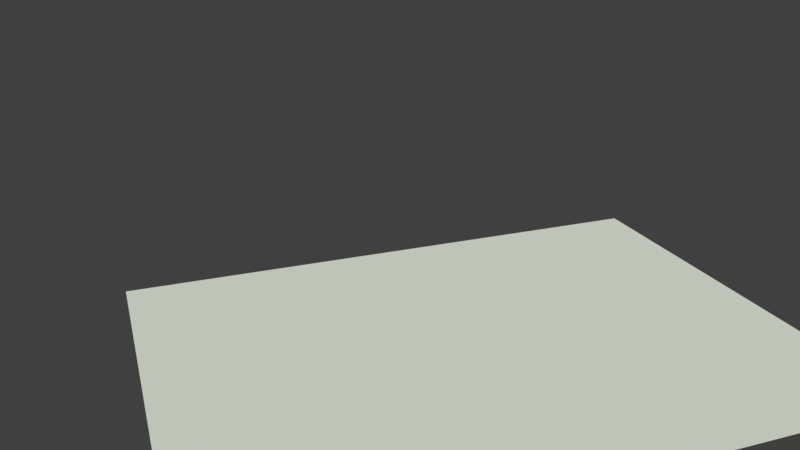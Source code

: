 # Source: SM_Wall_4x3x0.25.blend  (saved by Blender 2.78.0; exported with 4.5.12 LTS)
import bpy
from mathutils import Matrix  # noqa: F401  (used for matrix-valued properties, if any)

bpy.ops.wm.read_factory_settings(use_empty=True)
scene = bpy.context.scene
scene.name = 'Scene'

# ---- collections
col_collection_1 = bpy.data.collections.new('Collection 1'); scene.collection.children.link(col_collection_1)

# ---- images (referenced by path relative to the original .blend; pixels are not part of the script)
import os
ASSET_DIR = os.environ.get("B2B_ASSET_DIR", "")  # directory of the original .blend (textures are referenced by path, not embedded)
HERE = os.path.dirname(os.path.abspath(__file__))  # packed textures are extracted next to this script under _unpacked/

def load_image(name, relpath, width, height, colorspace="sRGB"):
    """Load a texture the original file referenced (path relative to the .blend, or extracted next to this script)."""
    p = next((c for c in (os.path.join(HERE, relpath), os.path.join(ASSET_DIR, relpath)) if relpath and os.path.exists(c)), "")
    if p:
        img = bpy.data.images.load(p, check_existing=True)
        img.name = name
    else:  # same state as the original file: an image datablock whose file is absent (Cycles renders it pink)
        img = bpy.data.images.new(name, width, height)
        img.source = "FILE"
        img.filepath = "//" + (relpath or name)
    img.colorspace_settings.name = colorspace
    return img
img_cinder_block_pxr128_bmp_tif = load_image('Cinder_block_pxr128_bmp.tif', 'Cinder_block_pxr128_bmp.tif', 1024, 1024, 'sRGB')

# ---- materials (node trees are filled in below, after node groups)
mat_material = bpy.data.materials.new('Material')
mat_material.alpha_threshold = 0.0
mat_material.use_transparent_shadow = False
mat_material.diffuse_color = (0.7614, 0.8, 0.7042, 1.0)
mat_material.roughness = 0.5

# ---- material node trees

# ---- world
world_world = bpy.data.worlds.new('World'); scene.world = world_world
world_world.color = (0.05088, 0.05088, 0.05088)
world_world.use_sun_shadow = False
world_world.sun_shadow_jitter_overblur = 0.0
world_world.cycles.sampling_method = 'MANUAL'

# ---- cameras
cam_camera = bpy.data.cameras.new('Camera')
cam_camera.clip_end = 100.0
cam_camera.lens = 35.0
cam_camera.sensor_width = 32.0
cam_camera.sensor_height = 18.0
cam_camera.display_size = 2.0
cam_camera.dof.focus_distance = 0.0
cam_camera.dof.aperture_fstop = 128.0
cam_camera.dof.aperture_blades = 6

# ---- lights
light_sun_001 = bpy.data.lights.new('Sun.001', 'SUN')
light_sun_001.transmission_factor = 0.0
light_sun_001.angle = 0.1993
light_sun_001.energy = 1.0
light_sun_001.shadow_buffer_clip_start = 0.5
light_sun_001.shadow_soft_size = 0.1
light_sun_001.shadow_cascade_max_distance = 1000.0
light_sun = bpy.data.lights.new('Sun', 'SUN')
light_sun.transmission_factor = 0.0
light_sun.angle = 0.1993
light_sun.energy = 1.0
light_sun.shadow_buffer_clip_start = 0.5
light_sun.shadow_soft_size = 0.1
light_sun.shadow_cascade_max_distance = 1000.0

# ---- meshes
me_sm_wall_4x3x0_25 = bpy.data.meshes.new('SM_Wall_4x3x0.25')
me_sm_wall_4x3x0_25.from_pydata([(0.0, 0.0, 0.0), (0.0, 4.0, 0.0), (-3.0, 4.0, 0.0), (-3.0, 0.0, 0.0), (0.0, 0.0, 0.0), (0.0, 0.0, 0.25), (0.0, 4.0, 0.25), (-3.0, 4.0, 0.25), (-3.0, 0.0, 0.25), (0.0, 0.0, 0.25)], [], [(1, 0, 4, 3, 2), (6, 7, 8, 9, 5), (0, 1, 6, 5), (3, 4, 9, 8), (1, 2, 7, 6), (4, 0, 5, 9), (2, 3, 8, 7)])
_uv = me_sm_wall_4x3x0_25.uv_layers.new(name='UVMap')
_uv.uv.foreach_set('vector', [1.438, -0.4375, -0.5625, -0.4375, -0.5625, -0.4375, -0.5625, 1.062, 1.438, 1.062, 1.438, -0.4375, 1.438, 1.062, -0.5625, 1.062, -0.5625, -0.4375, -0.5625, -0.4375, 2.562, -1.35, 0.562, -1.35, 0.562, -1.475, 2.562, -1.475, 1.438, 0.0625, 1.438, -1.438, 1.562, -1.438, 1.562, 0.0625, 1.438, -0.4375, 1.438, 1.062, 1.562, 1.062, 1.562, -0.4375, 1.438, -0.4375, 1.438, -0.4375, 1.438, -0.4375, 1.438, -0.4375, 0.3946, 0.6498, 2.395, 0.6498, 2.395, 0.5248, 0.3946, 0.5248])
me_sm_wall_4x3x0_25.materials.append(mat_material)
me_sm_wall_4x3x0_25.use_remesh_preserve_volume = False
me_sm_wall_4x3x0_25.use_remesh_preserve_attributes = False
me_sm_wall_4x3x0_25.use_mirror_vertex_groups = False
me_sm_wall_4x3x0_25.update()

# ---- objects
ob_sun_001 = bpy.data.objects.new('Sun.001', light_sun_001)
ob_sun = bpy.data.objects.new('Sun', light_sun)
ob_camera = bpy.data.objects.new('Camera', cam_camera)
ob_sm_wall_4x3x0_25 = bpy.data.objects.new('SM_Wall_4x3x0.25', me_sm_wall_4x3x0_25)

# ---- transforms, parenting, visibility, modifiers, constraints
ob_sun_001.location = (8.054, 0.697, 7.043)
ob_sun_001.lineart.crease_threshold = 0.0
ob_sun.location = (-3.559, 5.124, 4.652)
ob_sun.lineart.crease_threshold = 0.0
ob_camera.location = (5.4, -0.06818, 3.635)
ob_camera.rotation_euler = (1.193, 0.006326, 1.222)
ob_camera.lineart.crease_threshold = 0.0
ob_sm_wall_4x3x0_25.location = (-0.5026, 0.0, 0.9312)
ob_sm_wall_4x3x0_25.rotation_euler = (-0.0, 3.142, -0.0)
ob_sm_wall_4x3x0_25.lineart.crease_threshold = 0.0

# ---- collection membership
col_collection_1.objects.link(ob_sun_001)
col_collection_1.objects.link(ob_sun)
col_collection_1.objects.link(ob_camera)
col_collection_1.objects.link(ob_sm_wall_4x3x0_25)

# ---- scene / render settings (as saved in the file)
scene.camera = ob_camera
scene.frame_start = 1; scene.frame_end = 250; scene.frame_set(1)
scene.render.engine = 'BLENDER_EEVEE_NEXT'
scene.render.resolution_percentage = 50
scene.render.dither_intensity = 0.0
scene.cycles.use_denoising = False
scene.cycles.samples = 128
scene.cycles.sampling_pattern = 'TABULATED_SOBOL'
scene.cycles.light_sampling_threshold = 0.0
scene.cycles.use_adaptive_sampling = False
scene.cycles.use_light_tree = False
scene.cycles.blur_glossy = 0.0
scene.cycles.sample_clamp_indirect = 0.0
scene.view_settings.view_transform = 'Standard'
bpy.context.view_layer.update()
